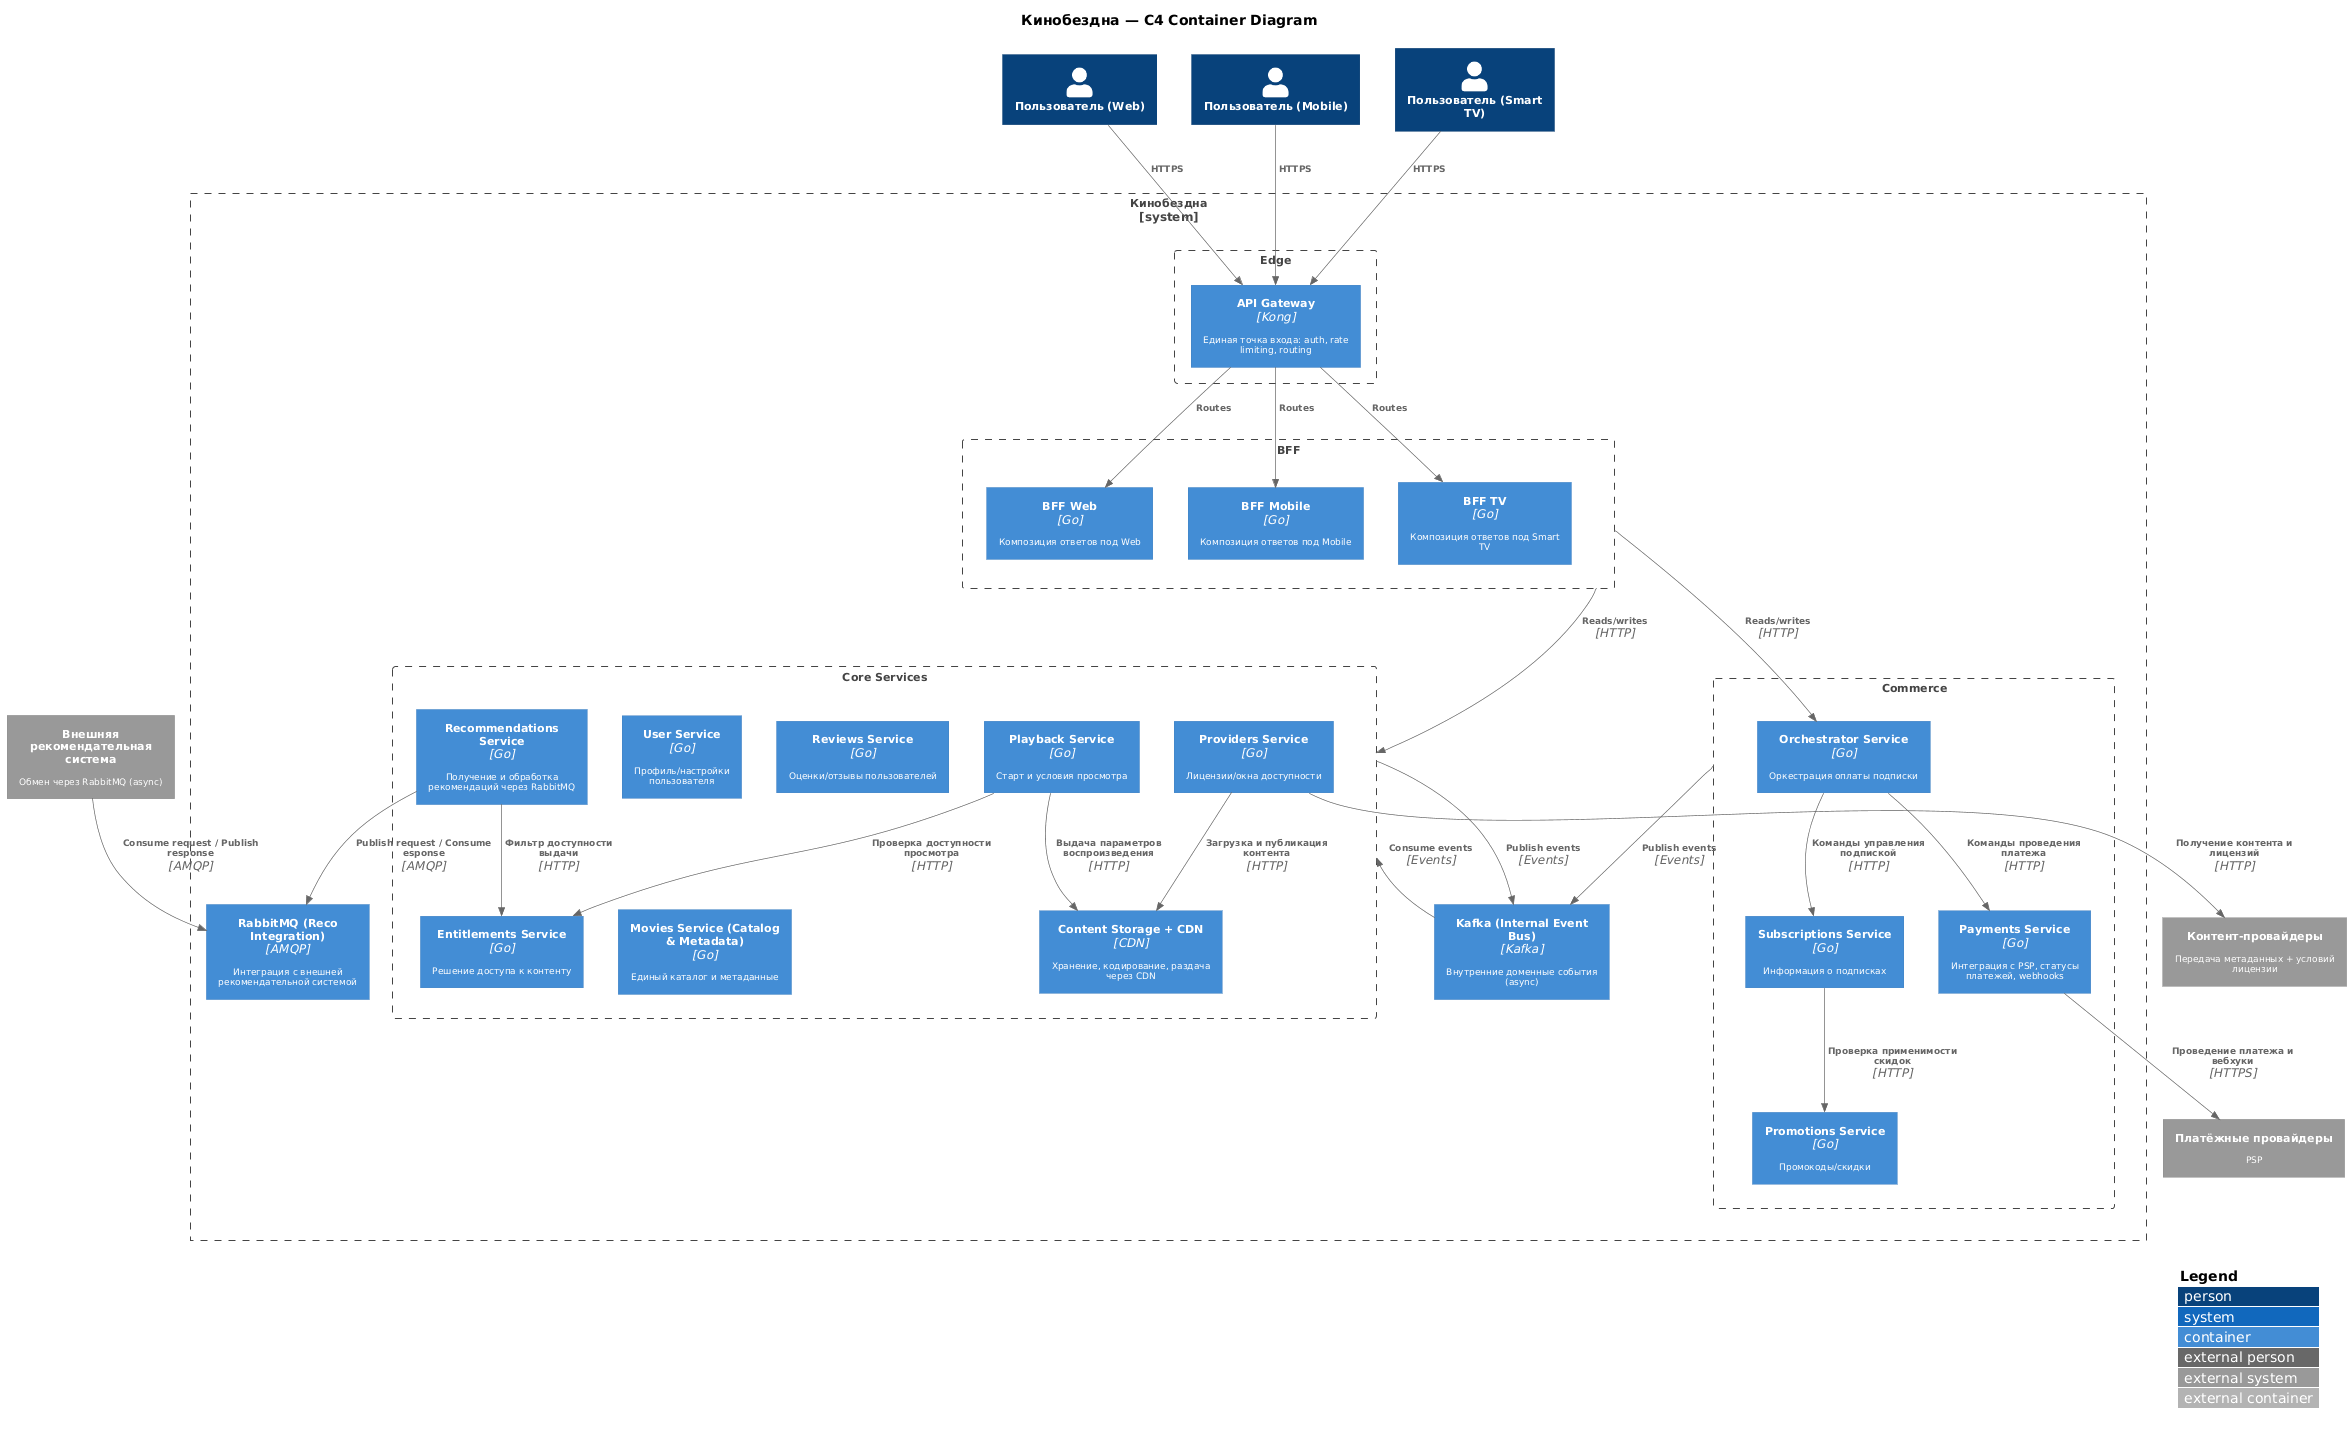

The diagram above was rendered by PlantUML. Its source (embedded in the PNG):
@startuml
!includeurl https://raw.githubusercontent.com/plantuml-stdlib/C4-PlantUML/master/C4_Container.puml
LAYOUT_WITH_LEGEND()
top to bottom direction

skinparam defaultFontSize 9
skinparam wrapWidth 160
skinparam Padding 2
skinparam NodePadding 2
skinparam ArrowThickness 0.7

title Кинобездна — C4 Container Diagram 

Person(webUser, "Пользователь (Web)")
Person(mobileUser, "Пользователь (Mobile)")
Person(tvUser, "Пользователь (Smart TV)")


System_Ext(extProviders, "Контент-провайдеры", "Передача метаданных + условий лицензии")
System_Ext(extReco, "Внешняя рекомендательная система", "Обмен через RabbitMQ (async)")
System_Ext(extPSP, "Платёжные провайдеры", "PSP")


System_Boundary(s1, "Кинобездна") {

  Boundary(edge, "Edge") {
    Container(apiGw, "API Gateway", "Kong", "Единая точка входа: auth, rate limiting, routing")

  }

  Boundary(bff, "BFF") {
    Container(bffWeb, "BFF Web", "Go", "Композиция ответов под Web")
    Container(bffMobile, "BFF Mobile", "Go", "Композиция ответов под Mobile")
    Container(bffTV, "BFF TV", "Go", "Композиция ответов под Smart TV")
  }

  Container(kafka, "Kafka (Internal Event Bus)", "Kafka", "Внутренние доменные события (async)")

  Boundary(core, "Core Services") {
    Container(userSvc, "User Service", "Go", "Профиль/настройки пользователя")
    Container(reviewsSvc, "Reviews Service", "Go", "Оценки/отзывы пользователей")
    Container(recoSvc, "Recommendations Service", "Go", "Получение и обработка рекомендаций через RabbitMQ")
    Container(entSvc, "Entitlements Service", "Go", "Решение доступа к контенту")
    Container(playbackSvc, "Playback Service", "Go", "Старт и условия просмотра")
    Container(providerSvc, "Providers Service", "Go", "Лицензии/окна доступности")
    Container(storage, "Content Storage + CDN", "CDN", "Хранение, кодирование, раздача через CDN")
    Container(moviesSvc, "Movies Service (Catalog & Metadata)", "Go", "Единый каталог и метаданные")
  }

  Container(rmqReco, "RabbitMQ (Reco Integration)", "AMQP", "Интеграция с внешней рекомендательной системой")

  Boundary(commerce, "Commerce") {
    Container(orchestratorSvc, "Orchestrator Service", "Go", "Оркестрация оплаты подписки")
    Container(subsSvc, "Subscriptions Service", "Go", "Информация о подписках")
    Container(paymentsSvc, "Payments Service", "Go", "Интеграция с PSP, статусы платежей, webhooks")
    Container(promosSvc, "Promotions Service", "Go", "Промокоды/скидки")  
  }
}

' ---------- Client entry ----------
Rel(webUser, apiGw, "HTTPS")
Rel(mobileUser, apiGw, "HTTPS")
Rel(tvUser, apiGw, "HTTPS")

Rel(apiGw, bffWeb, "Routes")
Rel(apiGw, bffMobile, "Routes")
Rel(apiGw, bffTV, "Routes")

' ---------- BFF composition ----------
Rel(bff, core, "Reads/writes", "HTTP")
Rel(bff, orchestratorSvc, "Reads/writes", "HTTP")

' ---------- Recommendations: ONLY RabbitMQ with external system ----------
Rel(recoSvc, rmqReco, "Publish request / Consume esponse", "AMQP")
Rel(extReco, rmqReco, "Consume request / Publish response", "AMQP")
Rel(recoSvc, entSvc, "Фильтр доступности выдачи", "HTTP")

' ---------- Playback runtime (без запросов к провайдеру) ----------
Rel(playbackSvc, entSvc, "Проверка доступности просмотра", "HTTP")
Rel(playbackSvc, storage, "Выдача параметров воспроизведения", "HTTP")

' ---------- Provider ingest & licensing (offline/async) ----------
Rel(providerSvc, extProviders, "Получение контента и лицензий", "HTTP")
Rel(providerSvc, storage, "Загрузка и публикация контента", "HTTP")

' Доменные события из core(Kafka)
Rel(core, kafka, "Publish events", "Events")
Rel(kafka, core, "Consume events", "Events")

' ---------- Commerce ----------
Rel(orchestratorSvc, subsSvc, "Команды управления подпиской", "HTTP")
Rel(orchestratorSvc, paymentsSvc, "Команды проведения платежа", "HTTP")
Rel(subsSvc, promosSvc, "Проверка применимости скидок", "HTTP")
Rel(paymentsSvc, extPSP, "Проведение платежа и вебхуки", "HTTPS")

' Доменные события из commerce (Kafka)
Rel(commerce, kafka, "Publish events", "Events")
@enduml